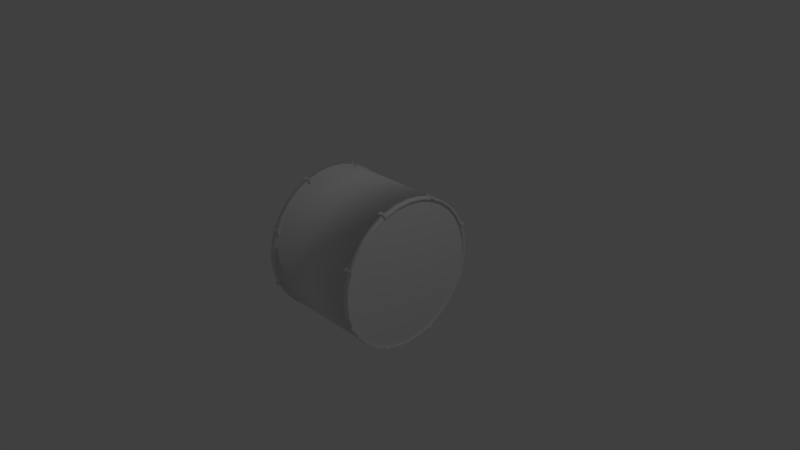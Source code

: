 # Source: drums1.blend  (saved by Blender 2.79.0; exported with 4.5.12 LTS)
import bpy
from mathutils import Matrix  # noqa: F401  (used for matrix-valued properties, if any)

bpy.ops.wm.read_factory_settings(use_empty=True)
scene = bpy.context.scene
scene.name = 'Scene'

# ---- collections
col_collection_1 = bpy.data.collections.new('Collection 1'); scene.collection.children.link(col_collection_1)

# ---- world
world_world = bpy.data.worlds.new('World'); scene.world = world_world
world_world.color = (0.05088, 0.05088, 0.05088)
world_world.use_sun_shadow = False
world_world.sun_shadow_jitter_overblur = 0.0
world_world.cycles.sampling_method = 'MANUAL'

# ---- cameras
cam_camera = bpy.data.cameras.new('Camera')
cam_camera.clip_end = 100.0
cam_camera.lens = 35.0
cam_camera.sensor_width = 32.0
cam_camera.sensor_height = 18.0
cam_camera.ortho_scale = 7.314
cam_camera.dof.focus_distance = 0.0
cam_camera.dof.aperture_fstop = 128.0

# ---- lights
light_lamp = bpy.data.lights.new('Lamp', 'POINT')
light_lamp.transmission_factor = 0.0
light_lamp.cutoff_distance = 30.0
light_lamp.energy = 100.0
light_lamp.shadow_buffer_clip_start = 1.001
light_lamp.shadow_soft_size = 0.1
light_lamp.shadow_maximum_resolution = 0.006
light_lamp.use_absolute_resolution = True

# ---- meshes
me_cylinder = bpy.data.meshes.new('Cylinder')
me_cylinder.from_pydata([(0.0, 0.9749, -0.75), (0.0, 0.9749, 0.75), (0.1902, 0.9561, -0.75), (0.1902, 0.9561, 0.75), (0.3731, 0.9007, -0.75), (0.3731, 0.9007, 0.75), (0.5416, 0.8106, -0.75), (0.5416, 0.8106, 0.75), (0.6893, 0.6893, -0.75), (0.6893, 0.6893, 0.75), (0.8106, 0.5416, -0.75), (0.8106, 0.5416, 0.75), (0.9007, 0.3731, -0.75), (0.9007, 0.3731, 0.75), (0.9561, 0.1902, -0.75), (0.9561, 0.1902, 0.75), (0.9749, 7.164e-08, -0.75), (0.9749, 7.164e-08, 0.75), (0.9561, -0.1902, -0.75), (0.9561, -0.1902, 0.75), (0.9007, -0.3731, -0.75), (0.9007, -0.3731, 0.75), (0.8106, -0.5416, -0.75), (0.8106, -0.5416, 0.75), (0.6893, -0.6893, -0.75), (0.6893, -0.6893, 0.75), (0.5416, -0.8106, -0.75), (0.5416, -0.8106, 0.75), (0.3731, -0.9007, -0.75), (0.3731, -0.9007, 0.75), (0.1902, -0.9561, -0.75), (0.1902, -0.9561, 0.75), (-3.576e-07, -0.9749, -0.75), (-3.576e-07, -0.9749, 0.75), (-0.1902, -0.9561, -0.75), (-0.1902, -0.9561, 0.75), (-0.3731, -0.9007, -0.75), (-0.3731, -0.9007, 0.75), (-0.5416, -0.8106, -0.75), (-0.5416, -0.8106, 0.75), (-0.6893, -0.6893, -0.75), (-0.6893, -0.6893, 0.75), (-0.8106, -0.5416, -0.75), (-0.8106, -0.5416, 0.75), (-0.9007, -0.3731, -0.75), (-0.9007, -0.3731, 0.75), (-0.9561, -0.1902, -0.75), (-0.9561, -0.1902, 0.75), (-0.9749, 9.501e-07, -0.75), (-0.9749, 9.501e-07, 0.75), (-0.9561, 0.1902, -0.75), (-0.9561, 0.1902, 0.75), (-0.9007, 0.3731, -0.75), (-0.9007, 0.3731, 0.75), (-0.8106, 0.5416, -0.75), (-0.8106, 0.5416, 0.75), (-0.6893, 0.6893, -0.75), (-0.6893, 0.6893, 0.75), (-0.5416, 0.8106, -0.75), (-0.5416, 0.8106, 0.75), (-0.3731, 0.9007, -0.75), (-0.3731, 0.9007, 0.75), (-0.1902, 0.9561, -0.75), (-0.1902, 0.9561, 0.75), (0.0, 1.0, -0.6667), (0.0, 1.0, 0.6667), (0.1951, 0.9808, 0.6667), (0.1951, 0.9808, -0.6667), (0.3827, 0.9239, 0.6667), (0.3827, 0.9239, -0.6667), (0.5556, 0.8315, 0.6667), (0.5556, 0.8315, -0.6667), (0.7071, 0.7071, 0.6667), (0.7071, 0.7071, -0.6667), (0.8315, 0.5556, 0.6667), (0.8315, 0.5556, -0.6667), (0.9239, 0.3827, 0.6667), (0.9239, 0.3827, -0.6667), (0.9808, 0.1951, 0.6667), (0.9808, 0.1951, -0.6667), (1.0, 7.55e-08, 0.6667), (1.0, 7.55e-08, -0.6667), (0.9808, -0.1951, 0.6667), (0.9808, -0.1951, -0.6667), (0.9239, -0.3827, 0.6667), (0.9239, -0.3827, -0.6667), (0.8315, -0.5556, 0.6667), (0.8315, -0.5556, -0.6667), (0.7071, -0.7071, 0.6667), (0.7071, -0.7071, -0.6667), (0.5556, -0.8315, 0.6667), (0.5556, -0.8315, -0.6667), (0.3827, -0.9239, 0.6667), (0.3827, -0.9239, -0.6667), (0.1951, -0.9808, 0.6667), (0.1951, -0.9808, -0.6667), (-3.576e-07, -1.0, 0.6667), (-3.576e-07, -1.0, -0.6667), (-0.1951, -0.9808, 0.6667), (-0.1951, -0.9808, -0.6667), (-0.3827, -0.9239, 0.6667), (-0.3827, -0.9239, -0.6667), (-0.5556, -0.8315, 0.6667), (-0.5556, -0.8315, -0.6667), (-0.7071, -0.7071, 0.6667), (-0.7071, -0.7071, -0.6667), (-0.8315, -0.5556, 0.6667), (-0.8315, -0.5556, -0.6667), (-0.9239, -0.3827, 0.6667), (-0.9239, -0.3827, -0.6667), (-0.9808, -0.1951, 0.6667), (-0.9808, -0.1951, -0.6667), (-1.0, 9.656e-07, 0.6667), (-1.0, 9.656e-07, -0.6667), (-0.9808, 0.1951, 0.6667), (-0.9808, 0.1951, -0.6667), (-0.9239, 0.3827, 0.6667), (-0.9239, 0.3827, -0.6667), (-0.8315, 0.5556, 0.6667), (-0.8315, 0.5556, -0.6667), (-0.7071, 0.7071, 0.6667), (-0.7071, 0.7071, -0.6667), (-0.5556, 0.8315, 0.6667), (-0.5556, 0.8315, -0.6667), (-0.3827, 0.9239, 0.6667), (-0.3827, 0.9239, -0.6667), (-0.1951, 0.9808, 0.6667), (-0.1951, 0.9808, -0.6667), (0.0, 1.0, -0.75), (0.1951, 0.9808, -0.75), (0.1951, 0.9808, 0.75), (0.0, 1.0, 0.75), (0.3827, 0.9239, -0.75), (0.3827, 0.9239, 0.75), (0.5556, 0.8315, -0.75), (0.5556, 0.8315, 0.75), (0.7071, 0.7071, -0.75), (0.7071, 0.7071, 0.75), (0.8315, 0.5556, -0.75), (0.8315, 0.5556, 0.75), (0.9239, 0.3827, -0.75), (0.9239, 0.3827, 0.75), (0.9808, 0.1951, -0.75), (0.9808, 0.1951, 0.75), (1.0, 7.55e-08, -0.75), (1.0, 7.55e-08, 0.75), (0.9808, -0.1951, -0.75), (0.9808, -0.1951, 0.75), (0.9239, -0.3827, -0.75), (0.9239, -0.3827, 0.75), (0.8315, -0.5556, -0.75), (0.8315, -0.5556, 0.75), (0.7071, -0.7071, -0.75), (0.7071, -0.7071, 0.75), (0.5556, -0.8315, -0.75), (0.5556, -0.8315, 0.75), (0.3827, -0.9239, -0.75), (0.3827, -0.9239, 0.75), (0.1951, -0.9808, -0.75), (0.1951, -0.9808, 0.75), (-3.576e-07, -1.0, -0.75), (-3.576e-07, -1.0, 0.75), (-0.1951, -0.9808, -0.75), (-0.1951, -0.9808, 0.75), (-0.3827, -0.9239, -0.75), (-0.3827, -0.9239, 0.75), (-0.5556, -0.8315, -0.75), (-0.5556, -0.8315, 0.75), (-0.7071, -0.7071, -0.75), (-0.7071, -0.7071, 0.75), (-0.8315, -0.5556, -0.75), (-0.8315, -0.5556, 0.75), (-0.9239, -0.3827, -0.75), (-0.9239, -0.3827, 0.75), (-0.9808, -0.1951, -0.75), (-0.9808, -0.1951, 0.75), (-1.0, 9.656e-07, -0.75), (-1.0, 9.656e-07, 0.75), (-0.9808, 0.1951, -0.75), (-0.9808, 0.1951, 0.75), (-0.9239, 0.3827, -0.75), (-0.9239, 0.3827, 0.75), (-0.8315, 0.5556, -0.75), (-0.8315, 0.5556, 0.75), (-0.7071, 0.7071, -0.75), (-0.7071, 0.7071, 0.75), (-0.5556, 0.8315, -0.75), (-0.5556, 0.8315, 0.75), (-0.3827, 0.9239, -0.75), (-0.3827, 0.9239, 0.75), (-0.1951, 0.9808, -0.75), (-0.1951, 0.9808, 0.75), (0.0, 0.9749, -0.725), (0.1902, 0.9561, -0.725), (0.3731, 0.9007, -0.725), (0.5416, 0.8106, -0.725), (0.6893, 0.6893, -0.725), (0.8106, 0.5416, -0.725), (0.9007, 0.3731, -0.725), (0.9561, 0.1902, -0.725), (0.9749, 7.164e-08, -0.725), (0.9561, -0.1902, -0.725), (0.9007, -0.3731, -0.725), (0.8106, -0.5416, -0.725), (0.6893, -0.6893, -0.725), (0.5416, -0.8106, -0.725), (0.3731, -0.9007, -0.725), (0.1902, -0.9561, -0.725), (-3.576e-07, -0.9749, -0.725), (-0.1902, -0.9561, -0.725), (-0.3731, -0.9007, -0.725), (-0.5416, -0.8106, -0.725), (-0.6893, -0.6893, -0.725), (-0.8106, -0.5416, -0.725), (-0.9007, -0.3731, -0.725), (-0.9561, -0.1902, -0.725), (-0.9749, 9.501e-07, -0.725), (-0.9561, 0.1902, -0.725), (-0.9007, 0.3731, -0.725), (-0.8106, 0.5416, -0.725), (-0.6893, 0.6893, -0.725), (-0.5416, 0.8106, -0.725), (-0.3731, 0.9007, -0.725), (-0.1902, 0.9561, -0.725), (0.1902, 0.9561, 0.725), (0.0, 0.9749, 0.725), (0.3731, 0.9007, 0.725), (0.5416, 0.8106, 0.725), (0.6893, 0.6893, 0.725), (0.8106, 0.5416, 0.725), (0.9007, 0.3731, 0.725), (0.9561, 0.1902, 0.725), (0.9749, 7.164e-08, 0.725), (0.9561, -0.1902, 0.725), (0.9007, -0.3731, 0.725), (0.8106, -0.5416, 0.725), (0.6893, -0.6893, 0.725), (0.5416, -0.8106, 0.725), (0.3731, -0.9007, 0.725), (0.1902, -0.9561, 0.725), (-3.576e-07, -0.9749, 0.725), (-0.1902, -0.9561, 0.725), (-0.3731, -0.9007, 0.725), (-0.5416, -0.8106, 0.725), (-0.6893, -0.6893, 0.725), (-0.8106, -0.5416, 0.725), (-0.9007, -0.3731, 0.725), (-0.9561, -0.1902, 0.725), (-0.9749, 9.501e-07, 0.725), (-0.9561, 0.1902, 0.725), (-0.9007, 0.3731, 0.725), (-0.8106, 0.5416, 0.725), (-0.6893, 0.6893, 0.725), (-0.5416, 0.8106, 0.725), (-0.3731, 0.9007, 0.725), (-0.1902, 0.9561, 0.725), (0.0, 0.9875, -0.6667), (0.0, 0.9875, 0.6667), (0.1927, 0.9685, 0.6667), (0.1927, 0.9685, -0.6667), (0.3779, 0.9123, 0.6667), (0.3779, 0.9123, -0.6667), (0.5486, 0.8211, 0.6667), (0.5486, 0.8211, -0.6667), (0.6983, 0.6983, 0.6667), (0.6983, 0.6983, -0.6667), (0.8211, 0.5486, 0.6667), (0.8211, 0.5486, -0.6667), (0.9123, 0.3779, 0.6667), (0.9123, 0.3779, -0.6667), (0.9685, 0.1927, 0.6667), (0.9685, 0.1927, -0.6667), (0.9875, 7.854e-08, 0.6667), (0.9875, 7.854e-08, -0.6667), (0.9685, -0.1927, 0.6667), (0.9685, -0.1927, -0.6667), (0.9123, -0.3779, 0.6667), (0.9123, -0.3779, -0.6667), (0.8211, -0.5486, 0.6667), (0.8211, -0.5486, -0.6667), (0.6983, -0.6983, 0.6667), (0.6983, -0.6983, -0.6667), (0.5486, -0.8211, 0.6667), (0.5486, -0.8211, -0.6667), (0.3779, -0.9123, 0.6667), (0.3779, -0.9123, -0.6667), (0.1927, -0.9685, 0.6667), (0.1927, -0.9685, -0.6667), (-3.576e-07, -0.9875, 0.6667), (-3.576e-07, -0.9875, -0.6667), (-0.1927, -0.9685, 0.6667), (-0.1927, -0.9685, -0.6667), (-0.3779, -0.9123, 0.6667), (-0.3779, -0.9123, -0.6667), (-0.5486, -0.8211, 0.6667), (-0.5486, -0.8211, -0.6667), (-0.6983, -0.6983, 0.6667), (-0.6983, -0.6983, -0.6667), (-0.8211, -0.5486, 0.6667), (-0.8211, -0.5486, -0.6667), (-0.9123, -0.3779, 0.6667), (-0.9123, -0.3779, -0.6667), (-0.9685, -0.1927, 0.6667), (-0.9685, -0.1927, -0.6667), (-0.9875, 9.575e-07, 0.6667), (-0.9875, 9.575e-07, -0.6667), (-0.9685, 0.1927, 0.6667), (-0.9685, 0.1927, -0.6667), (-0.9123, 0.3779, 0.6667), (-0.9123, 0.3779, -0.6667), (-0.8211, 0.5486, 0.6667), (-0.8211, 0.5486, -0.6667), (-0.6983, 0.6983, 0.6667), (-0.6983, 0.6983, -0.6667), (-0.5486, 0.8211, 0.6667), (-0.5486, 0.8211, -0.6667), (-0.3779, 0.9123, 0.6667), (-0.3779, 0.9123, -0.6667), (-0.1927, 0.9685, 0.6667), (-0.1927, 0.9685, -0.6667), (-0.9028, -0.401, -0.7625), (-0.9293, -0.412, -0.7625), (-0.9219, -0.3548, -0.7625), (-0.9485, -0.3658, -0.7625), (-0.9191, -0.3942, -0.7375), (-0.9306, -0.399, -0.7375), (-0.9287, -0.3711, -0.7375), (-0.9402, -0.3759, -0.7375), (-0.9485, -0.3658, -0.7375), (-0.9219, -0.3548, -0.7375), (-0.9028, -0.401, -0.7375), (-0.9293, -0.412, -0.7375), (-0.9402, -0.3759, -0.6625), (-0.9287, -0.3711, -0.6625), (-0.9191, -0.3942, -0.6625), (-0.9306, -0.399, -0.6625), (-0.9028, -0.401, -0.6625), (-0.9293, -0.412, -0.6625), (-0.9219, -0.3548, -0.6625), (-0.9485, -0.3658, -0.6625), (-0.9485, -0.3658, -0.6375), (-0.9219, -0.3548, -0.6375), (-0.9028, -0.401, -0.6375), (-0.9293, -0.412, -0.6375), (0.401, -0.9028, -0.7625), (0.412, -0.9293, -0.7625), (0.3548, -0.9219, -0.7625), (0.3658, -0.9485, -0.7625), (0.3942, -0.9191, -0.7375), (0.399, -0.9306, -0.7375), (0.3711, -0.9287, -0.7375), (0.3759, -0.9402, -0.7375), (0.3658, -0.9485, -0.7375), (0.3548, -0.9219, -0.7375), (0.401, -0.9028, -0.7375), (0.412, -0.9293, -0.7375), (0.3759, -0.9402, -0.6625), (0.3711, -0.9287, -0.6625), (0.3942, -0.9191, -0.6625), (0.399, -0.9306, -0.6625), (0.401, -0.9028, -0.6625), (0.412, -0.9293, -0.6625), (0.3548, -0.9219, -0.6625), (0.3658, -0.9485, -0.6625), (0.3658, -0.9485, -0.6375), (0.3548, -0.9219, -0.6375), (0.401, -0.9028, -0.6375), (0.412, -0.9293, -0.6375), (0.9028, 0.401, -0.7625), (0.9293, 0.412, -0.7625), (0.9219, 0.3548, -0.7625), (0.9485, 0.3658, -0.7625), (0.9191, 0.3942, -0.7375), (0.9306, 0.399, -0.7375), (0.9287, 0.3711, -0.7375), (0.9402, 0.3759, -0.7375), (0.9485, 0.3658, -0.7375), (0.9219, 0.3548, -0.7375), (0.9028, 0.401, -0.7375), (0.9293, 0.412, -0.7375), (0.9402, 0.3759, -0.6625), (0.9287, 0.3711, -0.6625), (0.9191, 0.3942, -0.6625), (0.9306, 0.399, -0.6625), (0.9028, 0.401, -0.6625), (0.9293, 0.412, -0.6625), (0.9219, 0.3548, -0.6625), (0.9485, 0.3658, -0.6625), (0.9485, 0.3658, -0.6375), (0.9219, 0.3548, -0.6375), (0.9028, 0.401, -0.6375), (0.9293, 0.412, -0.6375), (-0.401, 0.9028, -0.7625), (-0.412, 0.9293, -0.7625), (-0.3548, 0.9219, -0.7625), (-0.3658, 0.9485, -0.7625), (-0.3942, 0.9191, -0.7375), (-0.399, 0.9306, -0.7375), (-0.3711, 0.9287, -0.7375), (-0.3759, 0.9402, -0.7375), (-0.3658, 0.9485, -0.7375), (-0.3548, 0.9219, -0.7375), (-0.401, 0.9028, -0.7375), (-0.412, 0.9293, -0.7375), (-0.3759, 0.9402, -0.6625), (-0.3711, 0.9287, -0.6625), (-0.3942, 0.9191, -0.6625), (-0.399, 0.9306, -0.6625), (-0.401, 0.9028, -0.6625), (-0.412, 0.9293, -0.6625), (-0.3548, 0.9219, -0.6625), (-0.3658, 0.9485, -0.6625), (-0.3658, 0.9485, -0.6375), (-0.3548, 0.9219, -0.6375), (-0.401, 0.9028, -0.6375), (-0.412, 0.9293, -0.6375), (-0.3548, -0.9219, -0.7625), (-0.3658, -0.9485, -0.7625), (-0.401, -0.9028, -0.7625), (-0.412, -0.9293, -0.7625), (-0.3711, -0.9287, -0.7375), (-0.3759, -0.9402, -0.7375), (-0.3942, -0.9191, -0.7375), (-0.399, -0.9306, -0.7375), (-0.412, -0.9293, -0.7375), (-0.401, -0.9028, -0.7375), (-0.3548, -0.9219, -0.7375), (-0.3658, -0.9485, -0.7375), (-0.399, -0.9306, -0.6625), (-0.3942, -0.9191, -0.6625), (-0.3711, -0.9287, -0.6625), (-0.3759, -0.9402, -0.6625), (-0.3548, -0.9219, -0.6625), (-0.3658, -0.9485, -0.6625), (-0.401, -0.9028, -0.6625), (-0.412, -0.9293, -0.6625), (-0.412, -0.9293, -0.6375), (-0.401, -0.9028, -0.6375), (-0.3548, -0.9219, -0.6375), (-0.3658, -0.9485, -0.6375), (0.9219, -0.3548, -0.7625), (0.9485, -0.3658, -0.7625), (0.9028, -0.401, -0.7625), (0.9293, -0.412, -0.7625), (0.9287, -0.3711, -0.7375), (0.9402, -0.3759, -0.7375), (0.9191, -0.3942, -0.7375), (0.9306, -0.399, -0.7375), (0.9293, -0.412, -0.7375), (0.9028, -0.401, -0.7375), (0.9219, -0.3548, -0.7375), (0.9485, -0.3658, -0.7375), (0.9306, -0.399, -0.6625), (0.9191, -0.3942, -0.6625), (0.9287, -0.3711, -0.6625), (0.9402, -0.3759, -0.6625), (0.9219, -0.3548, -0.6625), (0.9485, -0.3658, -0.6625), (0.9028, -0.401, -0.6625), (0.9293, -0.412, -0.6625), (0.9293, -0.412, -0.6375), (0.9028, -0.401, -0.6375), (0.9219, -0.3548, -0.6375), (0.9485, -0.3658, -0.6375), (0.3548, 0.9219, -0.7625), (0.3658, 0.9485, -0.7625), (0.401, 0.9028, -0.7625), (0.412, 0.9293, -0.7625), (0.3711, 0.9287, -0.7375), (0.3759, 0.9402, -0.7375), (0.3942, 0.9191, -0.7375), (0.399, 0.9306, -0.7375), (0.412, 0.9293, -0.7375), (0.401, 0.9028, -0.7375), (0.3548, 0.9219, -0.7375), (0.3658, 0.9485, -0.7375), (0.399, 0.9306, -0.6625), (0.3942, 0.9191, -0.6625), (0.3711, 0.9287, -0.6625), (0.3759, 0.9402, -0.6625), (0.3548, 0.9219, -0.6625), (0.3658, 0.9485, -0.6625), (0.401, 0.9028, -0.6625), (0.412, 0.9293, -0.6625), (0.412, 0.9293, -0.6375), (0.401, 0.9028, -0.6375), (0.3548, 0.9219, -0.6375), (0.3658, 0.9485, -0.6375), (-0.9219, 0.3548, -0.7625), (-0.9485, 0.3658, -0.7625), (-0.9028, 0.401, -0.7625), (-0.9293, 0.412, -0.7625), (-0.9287, 0.3711, -0.7375), (-0.9402, 0.3759, -0.7375), (-0.9191, 0.3942, -0.7375), (-0.9306, 0.399, -0.7375), (-0.9293, 0.412, -0.7375), (-0.9028, 0.401, -0.7375), (-0.9219, 0.3548, -0.7375), (-0.9485, 0.3658, -0.7375), (-0.9306, 0.399, -0.6625), (-0.9191, 0.3942, -0.6625), (-0.9287, 0.3711, -0.6625), (-0.9402, 0.3759, -0.6625), (-0.9219, 0.3548, -0.6625), (-0.9485, 0.3658, -0.6625), (-0.9028, 0.401, -0.6625), (-0.9293, 0.412, -0.6625), (-0.9293, 0.412, -0.6375), (-0.9028, 0.401, -0.6375), (-0.9219, 0.3548, -0.6375), (-0.9485, 0.3658, -0.6375), (-0.9028, -0.401, 0.6375), (-0.9293, -0.412, 0.6375), (-0.9219, -0.3548, 0.6375), (-0.9485, -0.3658, 0.6375), (-0.9191, -0.3942, 0.6625), (-0.9306, -0.399, 0.6625), (-0.9287, -0.3711, 0.6625), (-0.9402, -0.3759, 0.6625), (-0.9485, -0.3658, 0.6625), (-0.9219, -0.3548, 0.6625), (-0.9028, -0.401, 0.6625), (-0.9293, -0.412, 0.6625), (-0.9402, -0.3759, 0.7375), (-0.9287, -0.3711, 0.7375), (-0.9191, -0.3942, 0.7375), (-0.9306, -0.399, 0.7375), (-0.9028, -0.401, 0.7375), (-0.9293, -0.412, 0.7375), (-0.9219, -0.3548, 0.7375), (-0.9485, -0.3658, 0.7375), (-0.9485, -0.3658, 0.7625), (-0.9219, -0.3548, 0.7625), (-0.9028, -0.401, 0.7625), (-0.9293, -0.412, 0.7625), (0.401, -0.9028, 0.6375), (0.412, -0.9293, 0.6375), (0.3548, -0.9219, 0.6375), (0.3658, -0.9485, 0.6375), (0.3942, -0.9191, 0.6625), (0.399, -0.9306, 0.6625), (0.3711, -0.9287, 0.6625), (0.3759, -0.9402, 0.6625), (0.3658, -0.9485, 0.6625), (0.3548, -0.9219, 0.6625), (0.401, -0.9028, 0.6625), (0.412, -0.9293, 0.6625), (0.3759, -0.9402, 0.7375), (0.3711, -0.9287, 0.7375), (0.3942, -0.9191, 0.7375), (0.399, -0.9306, 0.7375), (0.401, -0.9028, 0.7375), (0.412, -0.9293, 0.7375), (0.3548, -0.9219, 0.7375), (0.3658, -0.9485, 0.7375), (0.3658, -0.9485, 0.7625), (0.3548, -0.9219, 0.7625), (0.401, -0.9028, 0.7625), (0.412, -0.9293, 0.7625), (0.9028, 0.401, 0.6375), (0.9293, 0.412, 0.6375), (0.9219, 0.3548, 0.6375), (0.9485, 0.3658, 0.6375), (0.9191, 0.3942, 0.6625), (0.9306, 0.399, 0.6625), (0.9287, 0.3711, 0.6625), (0.9402, 0.3759, 0.6625), (0.9485, 0.3658, 0.6625), (0.9219, 0.3548, 0.6625), (0.9028, 0.401, 0.6625), (0.9293, 0.412, 0.6625), (0.9402, 0.3759, 0.7375), (0.9287, 0.3711, 0.7375), (0.9191, 0.3942, 0.7375), (0.9306, 0.399, 0.7375), (0.9028, 0.401, 0.7375), (0.9293, 0.412, 0.7375), (0.9219, 0.3548, 0.7375), (0.9485, 0.3658, 0.7375), (0.9485, 0.3658, 0.7625), (0.9219, 0.3548, 0.7625), (0.9028, 0.401, 0.7625), (0.9293, 0.412, 0.7625), (-0.401, 0.9028, 0.6375), (-0.412, 0.9293, 0.6375), (-0.3548, 0.9219, 0.6375), (-0.3658, 0.9485, 0.6375), (-0.3942, 0.9191, 0.6625), (-0.399, 0.9306, 0.6625), (-0.3711, 0.9287, 0.6625), (-0.3759, 0.9402, 0.6625), (-0.3658, 0.9485, 0.6625), (-0.3548, 0.9219, 0.6625), (-0.401, 0.9028, 0.6625), (-0.412, 0.9293, 0.6625), (-0.3759, 0.9402, 0.7375), (-0.3711, 0.9287, 0.7375), (-0.3942, 0.9191, 0.7375), (-0.399, 0.9306, 0.7375), (-0.401, 0.9028, 0.7375), (-0.412, 0.9293, 0.7375), (-0.3548, 0.9219, 0.7375), (-0.3658, 0.9485, 0.7375), (-0.3658, 0.9485, 0.7625), (-0.3548, 0.9219, 0.7625), (-0.401, 0.9028, 0.7625), (-0.412, 0.9293, 0.7625), (-0.3548, -0.9219, 0.6375), (-0.3658, -0.9485, 0.6375), (-0.401, -0.9028, 0.6375), (-0.412, -0.9293, 0.6375), (-0.3711, -0.9287, 0.6625), (-0.3759, -0.9402, 0.6625), (-0.3942, -0.9191, 0.6625), (-0.399, -0.9306, 0.6625), (-0.412, -0.9293, 0.6625), (-0.401, -0.9028, 0.6625), (-0.3548, -0.9219, 0.6625), (-0.3658, -0.9485, 0.6625), (-0.399, -0.9306, 0.7375), (-0.3942, -0.9191, 0.7375), (-0.3711, -0.9287, 0.7375), (-0.3759, -0.9402, 0.7375), (-0.3548, -0.9219, 0.7375), (-0.3658, -0.9485, 0.7375), (-0.401, -0.9028, 0.7375), (-0.412, -0.9293, 0.7375), (-0.412, -0.9293, 0.7625), (-0.401, -0.9028, 0.7625), (-0.3548, -0.9219, 0.7625), (-0.3658, -0.9485, 0.7625), (0.9219, -0.3548, 0.6375), (0.9485, -0.3658, 0.6375), (0.9028, -0.401, 0.6375), (0.9293, -0.412, 0.6375), (0.9287, -0.3711, 0.6625), (0.9402, -0.3759, 0.6625), (0.9191, -0.3942, 0.6625), (0.9306, -0.399, 0.6625), (0.9293, -0.412, 0.6625), (0.9028, -0.401, 0.6625), (0.9219, -0.3548, 0.6625), (0.9485, -0.3658, 0.6625), (0.9306, -0.399, 0.7375), (0.9191, -0.3942, 0.7375), (0.9287, -0.3711, 0.7375), (0.9402, -0.3759, 0.7375), (0.9219, -0.3548, 0.7375), (0.9485, -0.3658, 0.7375), (0.9028, -0.401, 0.7375), (0.9293, -0.412, 0.7375), (0.9293, -0.412, 0.7625), (0.9028, -0.401, 0.7625), (0.9219, -0.3548, 0.7625), (0.9485, -0.3658, 0.7625), (0.3548, 0.9219, 0.6375), (0.3658, 0.9485, 0.6375), (0.401, 0.9028, 0.6375), (0.412, 0.9293, 0.6375), (0.3711, 0.9287, 0.6625), (0.3759, 0.9402, 0.6625), (0.3942, 0.9191, 0.6625), (0.399, 0.9306, 0.6625), (0.412, 0.9293, 0.6625), (0.401, 0.9028, 0.6625), (0.3548, 0.9219, 0.6625), (0.3658, 0.9485, 0.6625), (0.399, 0.9306, 0.7375), (0.3942, 0.9191, 0.7375), (0.3711, 0.9287, 0.7375), (0.3759, 0.9402, 0.7375), (0.3548, 0.9219, 0.7375), (0.3658, 0.9485, 0.7375), (0.401, 0.9028, 0.7375), (0.412, 0.9293, 0.7375), (0.412, 0.9293, 0.7625), (0.401, 0.9028, 0.7625), (0.3548, 0.9219, 0.7625), (0.3658, 0.9485, 0.7625), (-0.9219, 0.3548, 0.6375), (-0.9485, 0.3658, 0.6375), (-0.9028, 0.401, 0.6375), (-0.9293, 0.412, 0.6375), (-0.9287, 0.3711, 0.6625), (-0.9402, 0.3759, 0.6625), (-0.9191, 0.3942, 0.6625), (-0.9306, 0.399, 0.6625), (-0.9293, 0.412, 0.6625), (-0.9028, 0.401, 0.6625), (-0.9219, 0.3548, 0.6625), (-0.9485, 0.3658, 0.6625), (-0.9306, 0.399, 0.7375), (-0.9191, 0.3942, 0.7375), (-0.9287, 0.3711, 0.7375), (-0.9402, 0.3759, 0.7375), (-0.9219, 0.3548, 0.7375), (-0.9485, 0.3658, 0.7375), (-0.9028, 0.401, 0.7375), (-0.9293, 0.412, 0.7375), (-0.9293, 0.412, 0.7625), (-0.9028, 0.401, 0.7625), (-0.9219, 0.3548, 0.7625), (-0.9485, 0.3658, 0.7625)], [], [(65, 131, 130, 66), (66, 130, 133, 68), (68, 133, 135, 70), (70, 135, 137, 72), (72, 137, 139, 74), (74, 139, 141, 76), (76, 141, 143, 78), (78, 143, 145, 80), (80, 145, 147, 82), (82, 147, 149, 84), (84, 149, 151, 86), (86, 151, 153, 88), (88, 153, 155, 90), (90, 155, 157, 92), (92, 157, 159, 94), (94, 159, 161, 96), (96, 161, 163, 98), (98, 163, 165, 100), (100, 165, 167, 102), (102, 167, 169, 104), (104, 169, 171, 106), (106, 171, 173, 108), (108, 173, 175, 110), (110, 175, 177, 112), (112, 177, 179, 114), (114, 179, 181, 116), (116, 181, 183, 118), (118, 183, 185, 120), (120, 185, 187, 122), (122, 187, 189, 124), (29, 27, 237, 238), (124, 189, 191, 126), (126, 191, 131, 65), (40, 42, 213, 212), (190, 127, 64, 128), (116, 118, 310, 308), (188, 125, 127, 190), (90, 92, 284, 282), (186, 123, 125, 188), (65, 66, 258, 257), (184, 121, 123, 186), (119, 117, 309, 311), (182, 119, 121, 184), (93, 91, 283, 285), (180, 117, 119, 182), (67, 64, 256, 259), (178, 115, 117, 180), (118, 120, 312, 310), (176, 113, 115, 178), (92, 94, 286, 284), (174, 111, 113, 176), (66, 68, 260, 258), (172, 109, 111, 174), (121, 119, 311, 313), (170, 107, 109, 172), (95, 93, 285, 287), (168, 105, 107, 170), (69, 67, 259, 261), (166, 103, 105, 168), (120, 122, 314, 312), (164, 101, 103, 166), (94, 96, 288, 286), (162, 99, 101, 164), (68, 70, 262, 260), (160, 97, 99, 162), (123, 121, 313, 315), (158, 95, 97, 160), (97, 95, 287, 289), (156, 93, 95, 158), (71, 69, 261, 263), (154, 91, 93, 156), (122, 124, 316, 314), (152, 89, 91, 154), (96, 98, 290, 288), (150, 87, 89, 152), (70, 72, 264, 262), (148, 85, 87, 150), (125, 123, 315, 317), (146, 83, 85, 148), (99, 97, 289, 291), (144, 81, 83, 146), (73, 71, 263, 265), (142, 79, 81, 144), (124, 126, 318, 316), (140, 77, 79, 142), (98, 100, 292, 290), (138, 75, 77, 140), (72, 74, 266, 264), (136, 73, 75, 138), (127, 125, 317, 319), (134, 71, 73, 136), (101, 99, 291, 293), (132, 69, 71, 134), (75, 73, 265, 267), (129, 67, 69, 132), (126, 65, 257, 318), (128, 64, 67, 129), (100, 102, 294, 292), (2, 0, 128, 129), (1, 3, 130, 131), (4, 2, 129, 132), (3, 5, 133, 130), (6, 4, 132, 134), (5, 7, 135, 133), (8, 6, 134, 136), (7, 9, 137, 135), (10, 8, 136, 138), (9, 11, 139, 137), (12, 10, 138, 140), (11, 13, 141, 139), (14, 12, 140, 142), (13, 15, 143, 141), (16, 14, 142, 144), (15, 17, 145, 143), (18, 16, 144, 146), (17, 19, 147, 145), (20, 18, 146, 148), (19, 21, 149, 147), (22, 20, 148, 150), (21, 23, 151, 149), (24, 22, 150, 152), (23, 25, 153, 151), (26, 24, 152, 154), (25, 27, 155, 153), (28, 26, 154, 156), (27, 29, 157, 155), (30, 28, 156, 158), (29, 31, 159, 157), (32, 30, 158, 160), (31, 33, 161, 159), (34, 32, 160, 162), (33, 35, 163, 161), (36, 34, 162, 164), (35, 37, 165, 163), (38, 36, 164, 166), (37, 39, 167, 165), (40, 38, 166, 168), (39, 41, 169, 167), (42, 40, 168, 170), (41, 43, 171, 169), (44, 42, 170, 172), (43, 45, 173, 171), (46, 44, 172, 174), (45, 47, 175, 173), (48, 46, 174, 176), (47, 49, 177, 175), (50, 48, 176, 178), (49, 51, 179, 177), (52, 50, 178, 180), (51, 53, 181, 179), (54, 52, 180, 182), (53, 55, 183, 181), (56, 54, 182, 184), (55, 57, 185, 183), (58, 56, 184, 186), (57, 59, 187, 185), (60, 58, 186, 188), (59, 61, 189, 187), (62, 60, 188, 190), (61, 63, 191, 189), (0, 62, 190, 128), (63, 1, 131, 191), (192, 193, 194, 195, 196, 197, 198, 199, 200, 201, 202, 203, 204, 205, 206, 207, 208, 209, 210, 211, 212, 213, 214, 215, 216, 217, 218, 219, 220, 221, 222, 223), (0, 2, 193, 192), (54, 56, 220, 219), (14, 16, 200, 199), (28, 30, 207, 206), (42, 44, 214, 213), (2, 4, 194, 193), (56, 58, 221, 220), (16, 18, 201, 200), (30, 32, 208, 207), (44, 46, 215, 214), (4, 6, 195, 194), (58, 60, 222, 221), (18, 20, 202, 201), (32, 34, 209, 208), (46, 48, 216, 215), (6, 8, 196, 195), (60, 62, 223, 222), (20, 22, 203, 202), (34, 36, 210, 209), (48, 50, 217, 216), (8, 10, 197, 196), (62, 0, 192, 223), (22, 24, 204, 203), (36, 38, 211, 210), (50, 52, 218, 217), (10, 12, 198, 197), (24, 26, 205, 204), (38, 40, 212, 211), (52, 54, 219, 218), (12, 14, 199, 198), (26, 28, 206, 205), (224, 225, 255, 254, 253, 252, 251, 250, 249, 248, 247, 246, 245, 244, 243, 242, 241, 240, 239, 238, 237, 236, 235, 234, 233, 232, 231, 230, 229, 228, 227, 226), (43, 41, 244, 245), (3, 1, 225, 224), (57, 55, 251, 252), (17, 15, 231, 232), (31, 29, 238, 239), (45, 43, 245, 246), (5, 3, 224, 226), (59, 57, 252, 253), (19, 17, 232, 233), (33, 31, 239, 240), (47, 45, 246, 247), (7, 5, 226, 227), (61, 59, 253, 254), (21, 19, 233, 234), (35, 33, 240, 241), (49, 47, 247, 248), (9, 7, 227, 228), (63, 61, 254, 255), (23, 21, 234, 235), (37, 35, 241, 242), (51, 49, 248, 249), (11, 9, 228, 229), (1, 63, 255, 225), (25, 23, 235, 236), (39, 37, 242, 243), (53, 51, 249, 250), (13, 11, 229, 230), (27, 25, 236, 237), (41, 39, 243, 244), (55, 53, 250, 251), (15, 13, 230, 231), (319, 318, 257, 256), (317, 316, 318, 319), (315, 314, 316, 317), (313, 312, 314, 315), (311, 310, 312, 313), (309, 308, 310, 311), (307, 306, 308, 309), (305, 304, 306, 307), (303, 302, 304, 305), (301, 300, 302, 303), (299, 298, 300, 301), (297, 296, 298, 299), (295, 294, 296, 297), (293, 292, 294, 295), (291, 290, 292, 293), (289, 288, 290, 291), (287, 286, 288, 289), (285, 284, 286, 287), (283, 282, 284, 285), (281, 280, 282, 283), (279, 278, 280, 281), (277, 276, 278, 279), (275, 274, 276, 277), (273, 272, 274, 275), (271, 270, 272, 273), (269, 268, 270, 271), (267, 266, 268, 269), (265, 264, 266, 267), (263, 262, 264, 265), (261, 260, 262, 263), (259, 258, 260, 261), (256, 257, 258, 259), (91, 89, 281, 283), (117, 115, 307, 309), (88, 90, 282, 280), (114, 116, 308, 306), (89, 87, 279, 281), (115, 113, 305, 307), (86, 88, 280, 278), (112, 114, 306, 304), (87, 85, 277, 279), (113, 111, 303, 305), (84, 86, 278, 276), (110, 112, 304, 302), (85, 83, 275, 277), (111, 109, 301, 303), (82, 84, 276, 274), (108, 110, 302, 300), (83, 81, 273, 275), (109, 107, 299, 301), (80, 82, 274, 272), (106, 108, 300, 298), (81, 79, 271, 273), (107, 105, 297, 299), (78, 80, 272, 270), (104, 106, 298, 296), (79, 77, 269, 271), (105, 103, 295, 297), (76, 78, 270, 268), (102, 104, 296, 294), (77, 75, 267, 269), (103, 101, 293, 295), (64, 127, 319, 256), (74, 76, 268, 266), (320, 321, 323, 322), (322, 323, 328, 329), (327, 325, 335, 332), (330, 331, 321, 320), (322, 329, 330, 320), (328, 323, 321, 331), (327, 326, 329, 328), (326, 324, 330, 329), (325, 327, 328, 331), (324, 325, 331, 330), (333, 332, 335, 334), (326, 327, 332, 333), (325, 324, 334, 335), (324, 326, 333, 334), (336, 337, 339, 338), (338, 339, 340, 341), (342, 343, 337, 336), (338, 341, 342, 336), (340, 339, 337, 343), (341, 340, 343, 342), (344, 345, 347, 346), (346, 347, 352, 353), (351, 349, 359, 356), (354, 355, 345, 344), (346, 353, 354, 344), (352, 347, 345, 355), (351, 350, 353, 352), (350, 348, 354, 353), (349, 351, 352, 355), (348, 349, 355, 354), (357, 356, 359, 358), (350, 351, 356, 357), (349, 348, 358, 359), (348, 350, 357, 358), (360, 361, 363, 362), (362, 363, 364, 365), (366, 367, 361, 360), (362, 365, 366, 360), (364, 363, 361, 367), (365, 364, 367, 366), (368, 369, 371, 370), (370, 371, 376, 377), (375, 373, 383, 380), (378, 379, 369, 368), (370, 377, 378, 368), (376, 371, 369, 379), (375, 374, 377, 376), (374, 372, 378, 377), (373, 375, 376, 379), (372, 373, 379, 378), (381, 380, 383, 382), (374, 375, 380, 381), (373, 372, 382, 383), (372, 374, 381, 382), (384, 385, 387, 386), (386, 387, 388, 389), (390, 391, 385, 384), (386, 389, 390, 384), (388, 387, 385, 391), (389, 388, 391, 390), (392, 393, 395, 394), (394, 395, 400, 401), (399, 397, 407, 404), (402, 403, 393, 392), (394, 401, 402, 392), (400, 395, 393, 403), (399, 398, 401, 400), (398, 396, 402, 401), (397, 399, 400, 403), (396, 397, 403, 402), (405, 404, 407, 406), (398, 399, 404, 405), (397, 396, 406, 407), (396, 398, 405, 406), (408, 409, 411, 410), (410, 411, 412, 413), (414, 415, 409, 408), (410, 413, 414, 408), (412, 411, 409, 415), (413, 412, 415, 414), (416, 417, 419, 418), (418, 419, 424, 425), (423, 421, 431, 428), (426, 427, 417, 416), (418, 425, 426, 416), (424, 419, 417, 427), (423, 422, 425, 424), (422, 420, 426, 425), (421, 423, 424, 427), (420, 421, 427, 426), (429, 428, 431, 430), (422, 423, 428, 429), (421, 420, 430, 431), (420, 422, 429, 430), (432, 433, 435, 434), (434, 435, 436, 437), (438, 439, 433, 432), (434, 437, 438, 432), (436, 435, 433, 439), (437, 436, 439, 438), (440, 441, 443, 442), (442, 443, 448, 449), (447, 445, 455, 452), (450, 451, 441, 440), (442, 449, 450, 440), (448, 443, 441, 451), (447, 446, 449, 448), (446, 444, 450, 449), (445, 447, 448, 451), (444, 445, 451, 450), (453, 452, 455, 454), (446, 447, 452, 453), (445, 444, 454, 455), (444, 446, 453, 454), (456, 457, 459, 458), (458, 459, 460, 461), (462, 463, 457, 456), (458, 461, 462, 456), (460, 459, 457, 463), (461, 460, 463, 462), (464, 465, 467, 466), (466, 467, 472, 473), (471, 469, 479, 476), (474, 475, 465, 464), (466, 473, 474, 464), (472, 467, 465, 475), (471, 470, 473, 472), (470, 468, 474, 473), (469, 471, 472, 475), (468, 469, 475, 474), (477, 476, 479, 478), (470, 471, 476, 477), (469, 468, 478, 479), (468, 470, 477, 478), (480, 481, 483, 482), (482, 483, 484, 485), (486, 487, 481, 480), (482, 485, 486, 480), (484, 483, 481, 487), (485, 484, 487, 486), (488, 489, 491, 490), (490, 491, 496, 497), (495, 493, 503, 500), (498, 499, 489, 488), (490, 497, 498, 488), (496, 491, 489, 499), (495, 494, 497, 496), (494, 492, 498, 497), (493, 495, 496, 499), (492, 493, 499, 498), (501, 500, 503, 502), (494, 495, 500, 501), (493, 492, 502, 503), (492, 494, 501, 502), (504, 505, 507, 506), (506, 507, 508, 509), (510, 511, 505, 504), (506, 509, 510, 504), (508, 507, 505, 511), (509, 508, 511, 510), (512, 513, 515, 514), (514, 515, 520, 521), (519, 517, 527, 524), (522, 523, 513, 512), (514, 521, 522, 512), (520, 515, 513, 523), (519, 518, 521, 520), (518, 516, 522, 521), (517, 519, 520, 523), (516, 517, 523, 522), (525, 524, 527, 526), (518, 519, 524, 525), (517, 516, 526, 527), (516, 518, 525, 526), (528, 529, 531, 530), (530, 531, 532, 533), (534, 535, 529, 528), (530, 533, 534, 528), (532, 531, 529, 535), (533, 532, 535, 534), (536, 537, 539, 538), (538, 539, 544, 545), (543, 541, 551, 548), (546, 547, 537, 536), (538, 545, 546, 536), (544, 539, 537, 547), (543, 542, 545, 544), (542, 540, 546, 545), (541, 543, 544, 547), (540, 541, 547, 546), (549, 548, 551, 550), (542, 543, 548, 549), (541, 540, 550, 551), (540, 542, 549, 550), (552, 553, 555, 554), (554, 555, 556, 557), (558, 559, 553, 552), (554, 557, 558, 552), (556, 555, 553, 559), (557, 556, 559, 558), (560, 561, 563, 562), (562, 563, 568, 569), (567, 565, 575, 572), (570, 571, 561, 560), (562, 569, 570, 560), (568, 563, 561, 571), (567, 566, 569, 568), (566, 564, 570, 569), (565, 567, 568, 571), (564, 565, 571, 570), (573, 572, 575, 574), (566, 567, 572, 573), (565, 564, 574, 575), (564, 566, 573, 574), (576, 577, 579, 578), (578, 579, 580, 581), (582, 583, 577, 576), (578, 581, 582, 576), (580, 579, 577, 583), (581, 580, 583, 582), (584, 585, 587, 586), (586, 587, 592, 593), (591, 589, 599, 596), (594, 595, 585, 584), (586, 593, 594, 584), (592, 587, 585, 595), (591, 590, 593, 592), (590, 588, 594, 593), (589, 591, 592, 595), (588, 589, 595, 594), (597, 596, 599, 598), (590, 591, 596, 597), (589, 588, 598, 599), (588, 590, 597, 598), (600, 601, 603, 602), (602, 603, 604, 605), (606, 607, 601, 600), (602, 605, 606, 600), (604, 603, 601, 607), (605, 604, 607, 606), (608, 609, 611, 610), (610, 611, 616, 617), (615, 613, 623, 620), (618, 619, 609, 608), (610, 617, 618, 608), (616, 611, 609, 619), (615, 614, 617, 616), (614, 612, 618, 617), (613, 615, 616, 619), (612, 613, 619, 618), (621, 620, 623, 622), (614, 615, 620, 621), (613, 612, 622, 623), (612, 614, 621, 622), (624, 625, 627, 626), (626, 627, 628, 629), (630, 631, 625, 624), (626, 629, 630, 624), (628, 627, 625, 631), (629, 628, 631, 630), (632, 633, 635, 634), (634, 635, 640, 641), (639, 637, 647, 644), (642, 643, 633, 632), (634, 641, 642, 632), (640, 635, 633, 643), (639, 638, 641, 640), (638, 636, 642, 641), (637, 639, 640, 643), (636, 637, 643, 642), (645, 644, 647, 646), (638, 639, 644, 645), (637, 636, 646, 647), (636, 638, 645, 646), (648, 649, 651, 650), (650, 651, 652, 653), (654, 655, 649, 648), (650, 653, 654, 648), (652, 651, 649, 655), (653, 652, 655, 654), (656, 657, 659, 658), (658, 659, 664, 665), (663, 661, 671, 668), (666, 667, 657, 656), (658, 665, 666, 656), (664, 659, 657, 667), (663, 662, 665, 664), (662, 660, 666, 665), (661, 663, 664, 667), (660, 661, 667, 666), (669, 668, 671, 670), (662, 663, 668, 669), (661, 660, 670, 671), (660, 662, 669, 670), (672, 673, 675, 674), (674, 675, 676, 677), (678, 679, 673, 672), (674, 677, 678, 672), (676, 675, 673, 679), (677, 676, 679, 678), (680, 681, 683, 682), (682, 683, 688, 689), (687, 685, 695, 692), (690, 691, 681, 680), (682, 689, 690, 680), (688, 683, 681, 691), (687, 686, 689, 688), (686, 684, 690, 689), (685, 687, 688, 691), (684, 685, 691, 690), (693, 692, 695, 694), (686, 687, 692, 693), (685, 684, 694, 695), (684, 686, 693, 694), (696, 697, 699, 698), (698, 699, 700, 701), (702, 703, 697, 696), (698, 701, 702, 696), (700, 699, 697, 703), (701, 700, 703, 702)])
me_cylinder.polygons.foreach_set('use_smooth', [1, 1, 1, 1, 1, 1, 1, 1, 1, 1, 1, 1, 1, 1, 1, 1, 1, 1, 1, 1, 1, 1, 1, 1, 1, 1, 1, 1, 1, 1, 1, 1, 1, 1, 1, 0, 1, 0, 1, 0, 1, 0, 1, 0, 1, 0, 1, 0, 1, 0, 1, 0, 1, 0, 1, 0, 1, 0, 1, 0, 1, 0, 1, 0, 1, 0, 1, 0, 1, 0, 1, 0, 1, 0, 1, 0, 1, 0, 1, 0, 1, 0, 1, 0, 1, 0, 1, 0, 1, 0, 1, 0, 1, 0, 1, 0, 1, 0, 0, 0, 0, 0, 0, 0, 0, 0, 0, 0, 0, 0, 0, 0, 0, 0, 0, 0, 0, 0, 0, 0, 0, 0, 0, 0, 0, 0, 0, 0, 0, 0, 0, 0, 0, 0, 0, 0, 0, 0, 0, 0, 0, 0, 0, 0, 0, 0, 0, 0, 0, 0, 0, 0, 0, 0, 0, 0, 0, 0, 0, 0, 0, 0, 0, 1, 1, 1, 1, 1, 1, 1, 1, 1, 1, 1, 1, 1, 1, 1, 1, 1, 1, 1, 1, 1, 1, 1, 1, 1, 1, 1, 1, 1, 1, 1, 0, 1, 1, 1, 1, 1, 1, 1, 1, 1, 1, 1, 1, 1, 1, 1, 1, 1, 1, 1, 1, 1, 1, 1, 1, 1, 1, 1, 1, 1, 1, 1, 1, 1, 1, 1, 1, 1, 1, 1, 1, 1, 1, 1, 1, 1, 1, 1, 1, 1, 1, 1, 1, 1, 1, 1, 1, 1, 1, 1, 1, 1, 1, 1, 0, 0, 0, 0, 0, 0, 0, 0, 0, 0, 0, 0, 0, 0, 0, 0, 0, 0, 0, 0, 0, 0, 0, 0, 0, 0, 0, 0, 0, 0, 0, 0, 0, 0, 0, 0, 0, 0, 0, 0, 0, 0, 0, 0, 0, 0, 0, 0, 0, 0, 0, 0, 0, 0, 0, 0, 0, 0, 0, 0, 0, 0, 0, 0, 0, 0, 0, 0, 0, 0, 0, 0, 0, 0, 0, 0, 0, 0, 0, 0, 0, 0, 0, 0, 0, 0, 0, 0, 0, 0, 0, 0, 0, 0, 0, 0, 0, 0, 0, 0, 0, 0, 0, 0, 0, 0, 0, 0, 0, 0, 0, 0, 0, 0, 0, 0, 0, 0, 0, 0, 0, 0, 0, 0, 0, 0, 0, 0, 0, 0, 0, 0, 0, 0, 0, 0, 0, 0, 0, 0, 0, 0, 0, 0, 0, 0, 0, 0, 0, 0, 0, 0, 0, 0, 0, 0, 0, 0, 0, 0, 0, 0, 0, 0, 0, 0, 0, 0, 0, 0, 0, 0, 0, 0, 0, 0, 0, 0, 0, 0, 0, 0, 0, 0, 0, 0, 0, 0, 0, 0, 0, 0, 0, 0, 0, 0, 0, 0, 0, 0, 0, 0, 0, 0, 0, 0, 0, 0, 0, 0, 0, 0, 0, 0, 0, 0, 0, 0, 0, 0, 0, 0, 0, 0, 0, 0, 0, 0, 0, 0, 0, 0, 0, 0, 0, 0, 0, 0, 0, 0, 0, 0, 0, 0, 0, 0, 0, 0, 0, 0, 0, 0, 0, 0, 0, 0, 0, 0, 0, 0, 0, 0, 0, 0, 0, 0, 0, 0, 0, 0, 0, 0, 0, 0, 0, 0, 0, 0, 0, 0, 0, 0, 0, 0, 0, 0, 0, 0, 0, 0, 0, 0, 0, 0, 0, 0, 0, 0, 0, 0, 0, 0, 0, 0, 0, 0, 0, 0, 0, 0, 0, 0, 0, 0, 0, 0, 0, 0, 0, 0, 0, 0, 0, 0, 0, 0, 0, 0, 0, 0, 0, 0, 0, 0, 0, 0, 0, 0, 0, 0, 0, 0, 0, 0, 0, 0, 0, 0, 0, 0, 0, 0])
me_cylinder.use_remesh_preserve_volume = False
me_cylinder.use_remesh_preserve_attributes = False
me_cylinder.use_mirror_vertex_groups = False
me_cylinder.update()

# ---- objects
ob_cylinder = bpy.data.objects.new('Cylinder', me_cylinder)
ob_lamp = bpy.data.objects.new('Lamp', light_lamp)
ob_camera = bpy.data.objects.new('Camera', cam_camera)

# ---- transforms, parenting, visibility, modifiers, constraints
ob_cylinder.location = (0.0, 0.0, 0.0)
ob_cylinder.rotation_euler = (0.0, 1.571, 0.0)
ob_cylinder.lineart.crease_threshold = 0.0
ob_lamp.location = (4.076, 1.005, 5.904)
ob_lamp.rotation_euler = (0.6503, 0.05522, 1.866)
ob_lamp.lock_rotations_4d = False
ob_lamp.empty_display_type = 'ARROWS'
ob_lamp.color = (0.0, 0.0, 0.0, 0.0)
ob_lamp.lineart.crease_threshold = 0.0
ob_camera.location = (7.481, -6.508, 5.344)
ob_camera.rotation_euler = (1.109, 0.0, 0.8149)
ob_camera.lock_rotations_4d = False
ob_camera.empty_display_type = 'ARROWS'
ob_camera.color = (0.0, 0.0, 0.0, 0.0)
ob_camera.display_type = 'WIRE'
ob_camera.lineart.crease_threshold = 0.0

# ---- collection membership
col_collection_1.objects.link(ob_cylinder)
col_collection_1.objects.link(ob_lamp)
col_collection_1.objects.link(ob_camera)

# ---- scene / render settings (as saved in the file)
scene.camera = ob_camera
scene.frame_start = 1; scene.frame_end = 250; scene.frame_set(1)
scene.render.engine = 'BLENDER_EEVEE_NEXT'
scene.render.resolution_percentage = 50
scene.render.dither_intensity = 0.0
scene.cycles.use_denoising = False
scene.cycles.samples = 128
scene.cycles.sampling_pattern = 'TABULATED_SOBOL'
scene.cycles.use_adaptive_sampling = False
scene.cycles.use_light_tree = False
scene.cycles.blur_glossy = 0.0
scene.cycles.sample_clamp_indirect = 0.0
scene.view_settings.view_transform = 'Standard'
bpy.context.view_layer.update()
